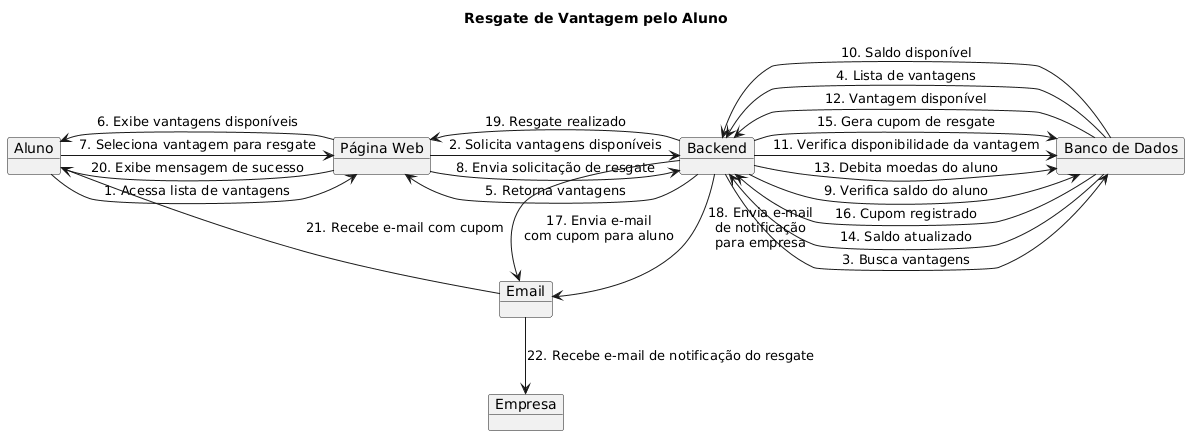

The diagram above was rendered by PlantUML. Its source (embedded in the PNG):
@startuml
title "Resgate de Vantagem pelo Aluno"

object Aluno
object "Página Web" as Frontend
object "Backend" as Backend
object "Banco de Dados" as DB
object Email
object Empresa

Aluno -> Frontend : 1. Acessa lista de vantagens
Frontend -> Backend : 2. Solicita vantagens disponíveis
Backend -> DB : 3. Busca vantagens
DB --> Backend : 4. Lista de vantagens
Backend --> Frontend : 5. Retorna vantagens
Frontend --> Aluno : 6. Exibe vantagens disponíveis

Aluno -> Frontend : 7. Seleciona vantagem para resgate
Frontend -> Backend : 8. Envia solicitação de resgate

Backend -> DB : 9. Verifica saldo do aluno
DB --> Backend : 10. Saldo disponível

Backend -> DB : 11. Verifica disponibilidade da vantagem
DB --> Backend : 12. Vantagem disponível

Backend -> DB : 13. Debita moedas do aluno
DB --> Backend : 14. Saldo atualizado

Backend -> DB : 15. Gera cupom de resgate
DB --> Backend : 16. Cupom registrado

Backend --> Email : 17. Envia e-mail\ncom cupom para aluno
Backend --> Email : 18. Envia e-mail\nde notificação\npara empresa

Backend --> Frontend : 19. Resgate realizado
Frontend --> Aluno : 20. Exibe mensagem de sucesso

Email --> Aluno : 21. Recebe e-mail com cupom
Email --> Empresa : 22. Recebe e-mail de notificação do resgate
@enduml